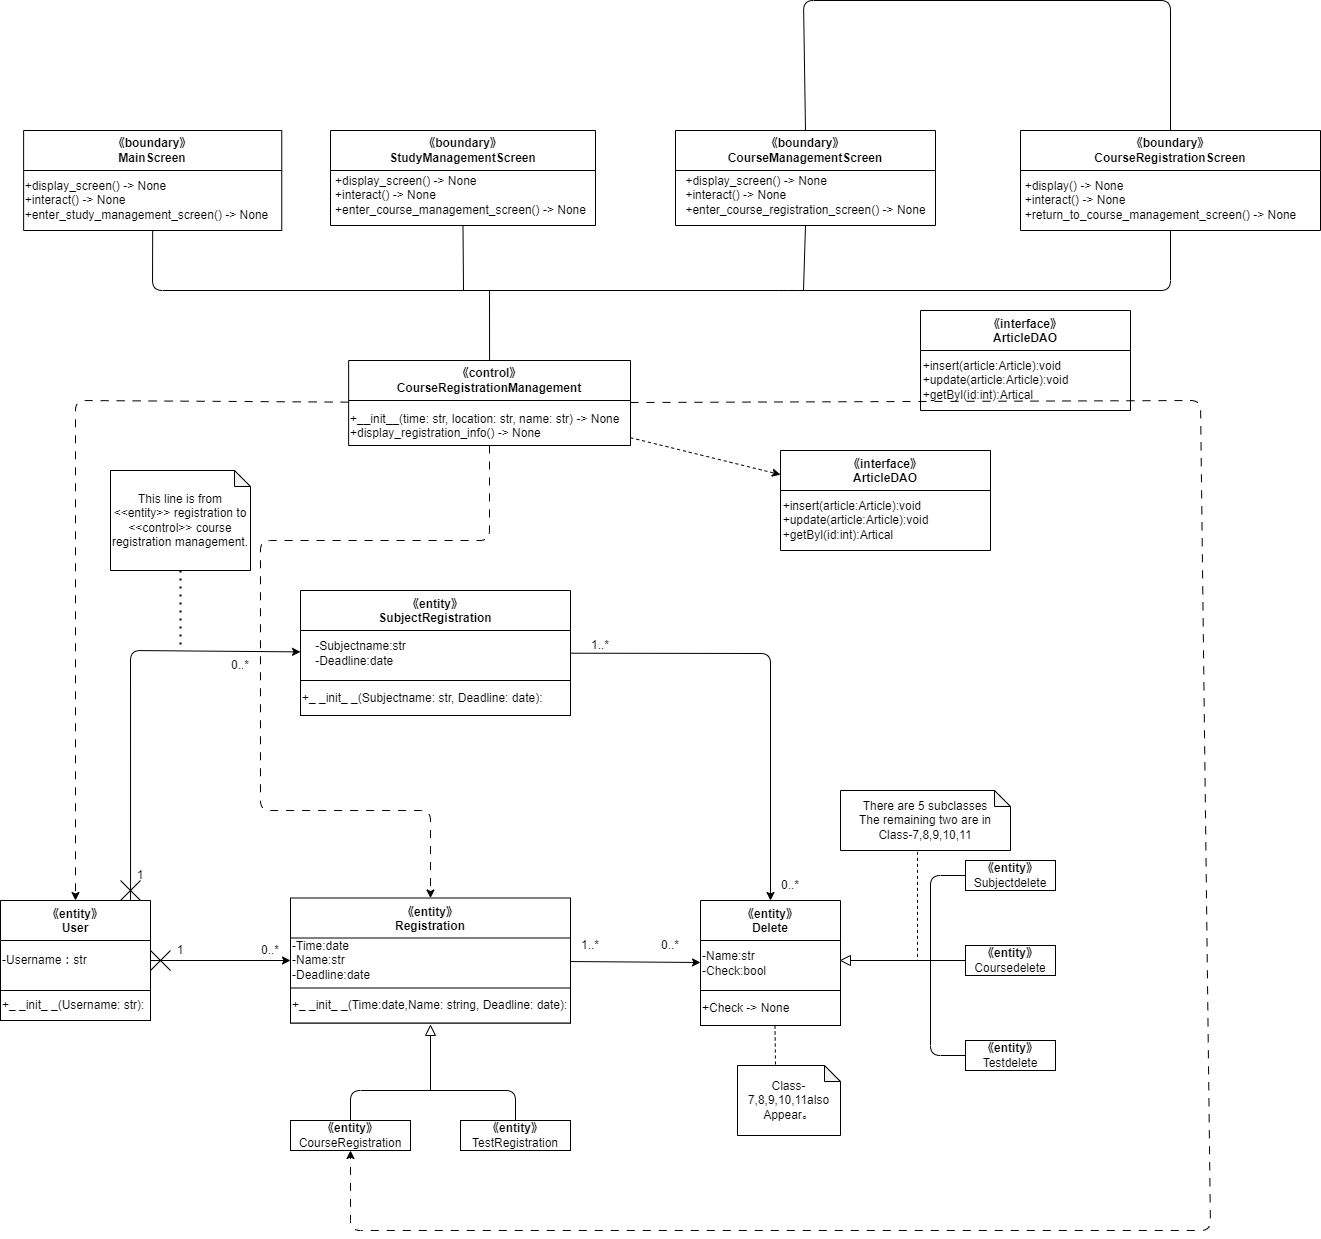

The diagram above was exported from draw.io. Its source (the exported page's mxGraphModel, read from the mxfile embedded in the PNG):
<mxGraphModel dx="576" dy="1649" grid="1" gridSize="10" guides="1" tooltips="1" connect="1" arrows="1" fold="1" page="1" pageScale="1" pageWidth="827" pageHeight="1169" math="0" shadow="0">
  <root>
    <mxCell id="0" />
    <mxCell id="1" parent="0" />
    <mxCell id="64" value="《entity》&#10;SubjectRegistration" style="swimlane;startSize=40;" parent="1" vertex="1">
      <mxGeometry x="320" y="460" width="270" height="125" as="geometry" />
    </mxCell>
    <mxCell id="65" value="-Subjectname:str&lt;br&gt;&lt;div style=&quot;text-align: left;&quot;&gt;&lt;span style=&quot;background-color: initial;&quot;&gt;-Deadline:date&lt;/span&gt;&lt;/div&gt;" style="text;html=1;align=center;verticalAlign=middle;resizable=0;points=[];autosize=1;strokeColor=none;fillColor=none;" parent="64" vertex="1">
      <mxGeometry x="5" y="42.5" width="110" height="40" as="geometry" />
    </mxCell>
    <mxCell id="66" value="+_ _init_ _(Subjectname: str, Deadline: date):" style="rounded=0;whiteSpace=wrap;html=1;align=left;" parent="64" vertex="1">
      <mxGeometry y="90" width="270" height="35" as="geometry" />
    </mxCell>
    <mxCell id="67" value="《entity》&#10;User" style="swimlane;startSize=40;" parent="1" vertex="1">
      <mxGeometry x="20" y="770" width="150" height="120" as="geometry">
        <mxRectangle x="25" y="210" width="90" height="30" as="alternateBounds" />
      </mxGeometry>
    </mxCell>
    <mxCell id="68" value="-Username：str" style="text;html=1;align=left;verticalAlign=middle;resizable=0;points=[];autosize=1;strokeColor=none;fillColor=none;" parent="67" vertex="1">
      <mxGeometry y="45" width="110" height="30" as="geometry" />
    </mxCell>
    <mxCell id="69" value="+_ _init_ _(Username: str):" style="rounded=0;whiteSpace=wrap;html=1;align=left;" parent="67" vertex="1">
      <mxGeometry y="90" width="150" height="30" as="geometry" />
    </mxCell>
    <mxCell id="70" value="《entity》&#10;Delete" style="swimlane;startSize=40;" parent="1" vertex="1">
      <mxGeometry x="720" y="770" width="140" height="125" as="geometry" />
    </mxCell>
    <mxCell id="71" value="-Name:str&lt;br&gt;&lt;div style=&quot;&quot;&gt;&lt;span style=&quot;background-color: initial;&quot;&gt;-Check:bool&lt;/span&gt;&lt;/div&gt;" style="text;html=1;align=left;verticalAlign=middle;resizable=0;points=[];autosize=1;strokeColor=none;fillColor=none;" parent="70" vertex="1">
      <mxGeometry y="42.5" width="90" height="40" as="geometry" />
    </mxCell>
    <mxCell id="72" value="+Check -&amp;gt; None" style="rounded=0;whiteSpace=wrap;html=1;align=left;" parent="70" vertex="1">
      <mxGeometry y="90" width="140" height="35" as="geometry" />
    </mxCell>
    <mxCell id="73" value="《entity》&#10;Registration" style="swimlane;startSize=40;" parent="1" vertex="1">
      <mxGeometry x="310" y="767.5" width="280" height="125" as="geometry" />
    </mxCell>
    <mxCell id="74" value="&lt;div style=&quot;&quot;&gt;&lt;span style=&quot;background-color: initial;&quot;&gt;-Time:date&lt;/span&gt;&lt;/div&gt;&lt;div style=&quot;&quot;&gt;&lt;span style=&quot;background-color: initial;&quot;&gt;-Name:str&lt;/span&gt;&lt;/div&gt;&lt;div style=&quot;&quot;&gt;&lt;span style=&quot;background-color: initial;&quot;&gt;-Deadline:date&lt;/span&gt;&lt;/div&gt;" style="text;html=1;align=left;verticalAlign=middle;resizable=0;points=[];autosize=1;strokeColor=none;fillColor=none;" parent="73" vertex="1">
      <mxGeometry y="32.5" width="100" height="60" as="geometry" />
    </mxCell>
    <mxCell id="75" value="+_ _init_ _(Time:date,Name: string, Deadline: date):" style="rounded=0;whiteSpace=wrap;html=1;align=left;" parent="73" vertex="1">
      <mxGeometry y="90" width="280" height="35" as="geometry" />
    </mxCell>
    <mxCell id="76" value="&lt;span style=&quot;font-weight: 700;&quot;&gt;《entity》&lt;/span&gt;&lt;br&gt;Subjectdelete" style="rounded=0;whiteSpace=wrap;html=1;" parent="1" vertex="1">
      <mxGeometry x="985" y="730" width="90" height="30" as="geometry" />
    </mxCell>
    <mxCell id="77" value="&lt;span style=&quot;font-weight: 700;&quot;&gt;《entity》&lt;/span&gt;&lt;br&gt;Coursedelete" style="rounded=0;whiteSpace=wrap;html=1;" parent="1" vertex="1">
      <mxGeometry x="985" y="815" width="90" height="30" as="geometry" />
    </mxCell>
    <mxCell id="78" value="&lt;span style=&quot;font-weight: 700;&quot;&gt;《entity》&lt;/span&gt;&lt;br&gt;Testdelete" style="rounded=0;whiteSpace=wrap;html=1;" parent="1" vertex="1">
      <mxGeometry x="985" y="910" width="90" height="30" as="geometry" />
    </mxCell>
    <mxCell id="79" value="" style="endArrow=none;html=1;entryX=0;entryY=0.5;entryDx=0;entryDy=0;exitX=0;exitY=0.5;exitDx=0;exitDy=0;" parent="1" source="78" target="76" edge="1">
      <mxGeometry width="50" height="50" relative="1" as="geometry">
        <mxPoint x="950" y="890" as="sourcePoint" />
        <mxPoint x="950" y="810" as="targetPoint" />
        <Array as="points">
          <mxPoint x="950" y="925" />
          <mxPoint x="950" y="745" />
        </Array>
      </mxGeometry>
    </mxCell>
    <mxCell id="80" value="" style="endArrow=none;html=1;entryX=0;entryY=0.5;entryDx=0;entryDy=0;exitX=0;exitY=0.5;exitDx=0;exitDy=0;" parent="1" source="81" target="77" edge="1">
      <mxGeometry width="50" height="50" relative="1" as="geometry">
        <mxPoint x="890" y="830" as="sourcePoint" />
        <mxPoint x="900" y="790" as="targetPoint" />
      </mxGeometry>
    </mxCell>
    <mxCell id="81" value="" style="triangle;whiteSpace=wrap;html=1;direction=west;" parent="1" vertex="1">
      <mxGeometry x="860" y="825" width="10" height="10" as="geometry" />
    </mxCell>
    <mxCell id="82" value="" style="endArrow=none;dashed=1;html=1;exitX=0.453;exitY=1.022;exitDx=0;exitDy=0;exitPerimeter=0;" parent="1" source="83" edge="1">
      <mxGeometry width="50" height="50" relative="1" as="geometry">
        <mxPoint x="937" y="760" as="sourcePoint" />
        <mxPoint x="937" y="830" as="targetPoint" />
      </mxGeometry>
    </mxCell>
    <mxCell id="83" value="&lt;div&gt;There are 5 subclasses&lt;/div&gt;&lt;div&gt;The remaining two are in Class-7,8,9,10,11&lt;/div&gt;" style="shape=note;whiteSpace=wrap;html=1;backgroundOutline=1;darkOpacity=0.05;size=16;" parent="1" vertex="1">
      <mxGeometry x="860" y="660" width="170" height="60" as="geometry" />
    </mxCell>
    <mxCell id="89" value="&lt;span style=&quot;font-weight: 700;&quot;&gt;《entity》&lt;/span&gt;&lt;br&gt;CourseRegistration" style="rounded=0;whiteSpace=wrap;html=1;" parent="1" vertex="1">
      <mxGeometry x="310" y="990" width="120" height="30" as="geometry" />
    </mxCell>
    <mxCell id="90" value="&lt;span style=&quot;font-weight: 700;&quot;&gt;《entity》&lt;/span&gt;&lt;br&gt;TestRegistration" style="rounded=0;whiteSpace=wrap;html=1;" parent="1" vertex="1">
      <mxGeometry x="480" y="990" width="110" height="30" as="geometry" />
    </mxCell>
    <mxCell id="91" value="" style="endArrow=none;html=1;exitX=0.5;exitY=0;exitDx=0;exitDy=0;entryX=0.5;entryY=0;entryDx=0;entryDy=0;" parent="1" source="89" target="90" edge="1">
      <mxGeometry width="50" height="50" relative="1" as="geometry">
        <mxPoint x="550" y="880" as="sourcePoint" />
        <mxPoint x="600" y="830" as="targetPoint" />
        <Array as="points">
          <mxPoint x="370" y="960" />
          <mxPoint x="535" y="960" />
        </Array>
      </mxGeometry>
    </mxCell>
    <mxCell id="92" value="" style="endArrow=none;html=1;" parent="1" target="93" edge="1">
      <mxGeometry width="50" height="50" relative="1" as="geometry">
        <mxPoint x="450" y="960" as="sourcePoint" />
        <mxPoint x="450" y="890" as="targetPoint" />
      </mxGeometry>
    </mxCell>
    <mxCell id="93" value="" style="triangle;whiteSpace=wrap;html=1;direction=north;" parent="1" vertex="1">
      <mxGeometry x="445" y="895" width="10" height="10" as="geometry" />
    </mxCell>
    <mxCell id="94" value="" style="endArrow=none;dashed=1;html=1;exitX=0.5;exitY=1;exitDx=0;exitDy=0;" parent="1" edge="1">
      <mxGeometry width="50" height="50" relative="1" as="geometry">
        <mxPoint x="794.5" y="895" as="sourcePoint" />
        <mxPoint x="795" y="935" as="targetPoint" />
      </mxGeometry>
    </mxCell>
    <mxCell id="95" value="&lt;div&gt;Class-7,8,9,10,11also&lt;/div&gt;&lt;span style=&quot;background-color: initial;&quot;&gt;Appear&lt;/span&gt;。" style="shape=note;whiteSpace=wrap;html=1;backgroundOutline=1;darkOpacity=0.05;size=16;" parent="1" vertex="1">
      <mxGeometry x="757" y="935" width="103" height="70" as="geometry" />
    </mxCell>
    <mxCell id="97" value="1" style="text;html=1;strokeColor=none;fillColor=none;align=center;verticalAlign=middle;whiteSpace=wrap;rounded=0;" parent="1" vertex="1">
      <mxGeometry x="170" y="805" width="60" height="30" as="geometry" />
    </mxCell>
    <mxCell id="98" value="0..*" style="text;html=1;strokeColor=none;fillColor=none;align=center;verticalAlign=middle;whiteSpace=wrap;rounded=0;" parent="1" vertex="1">
      <mxGeometry x="260" y="805" width="60" height="30" as="geometry" />
    </mxCell>
    <mxCell id="107" value="1..*" style="text;html=1;strokeColor=none;fillColor=none;align=center;verticalAlign=middle;whiteSpace=wrap;rounded=0;" parent="1" vertex="1">
      <mxGeometry x="580" y="800" width="60" height="30" as="geometry" />
    </mxCell>
    <mxCell id="108" value="0..*" style="text;html=1;strokeColor=none;fillColor=none;align=center;verticalAlign=middle;whiteSpace=wrap;rounded=0;" parent="1" vertex="1">
      <mxGeometry x="660" y="800" width="60" height="30" as="geometry" />
    </mxCell>
    <mxCell id="111" value="1..*" style="text;html=1;strokeColor=none;fillColor=none;align=center;verticalAlign=middle;whiteSpace=wrap;rounded=0;" parent="1" vertex="1">
      <mxGeometry x="590" y="500" width="60" height="30" as="geometry" />
    </mxCell>
    <mxCell id="112" value="0..*" style="text;html=1;strokeColor=none;fillColor=none;align=center;verticalAlign=middle;whiteSpace=wrap;rounded=0;" parent="1" vertex="1">
      <mxGeometry x="780" y="740" width="60" height="30" as="geometry" />
    </mxCell>
    <mxCell id="161" style="edgeStyle=none;html=1;dashed=1;" parent="1" source="114" target="158" edge="1">
      <mxGeometry relative="1" as="geometry" />
    </mxCell>
    <mxCell id="114" value="&lt;span style=&quot;&quot;&gt;《control》&lt;br&gt;CourseRegistrationManagement&lt;br&gt;&lt;/span&gt;" style="swimlane;whiteSpace=wrap;html=1;startSize=40;" parent="1" vertex="1">
      <mxGeometry x="368.13" y="230" width="281.87" height="85" as="geometry" />
    </mxCell>
    <mxCell id="117" value="+__init__(time: str, location: str, name: str) -&amp;gt; None &lt;br&gt;+display_registration_info() -&amp;gt; None" style="text;whiteSpace=wrap;html=1;" parent="114" vertex="1">
      <mxGeometry y="45" width="290" height="40" as="geometry" />
    </mxCell>
    <mxCell id="121" value="" style="endArrow=none;dashed=1;html=1;dashPattern=1 3;strokeWidth=2;exitX=0.5;exitY=1;exitDx=0;exitDy=0;exitPerimeter=0;" parent="1" source="122" edge="1">
      <mxGeometry width="50" height="50" relative="1" as="geometry">
        <mxPoint x="195" y="570" as="sourcePoint" />
        <mxPoint x="200" y="520" as="targetPoint" />
      </mxGeometry>
    </mxCell>
    <mxCell id="122" value="This line is from &amp;lt;&amp;lt;entity&amp;gt;&amp;gt; registration to &amp;lt;&amp;lt;control&amp;gt;&amp;gt; course registration management." style="shape=note;whiteSpace=wrap;html=1;backgroundOutline=1;darkOpacity=0.05;size=16;" parent="1" vertex="1">
      <mxGeometry x="130" y="340" width="140" height="100" as="geometry" />
    </mxCell>
    <mxCell id="124" value="《boundary》&lt;br&gt;MainScreen" style="swimlane;whiteSpace=wrap;html=1;startSize=40;" parent="1" vertex="1">
      <mxGeometry x="43.12" width="258.13" height="100" as="geometry" />
    </mxCell>
    <mxCell id="125" value="&lt;div style=&quot;text-align: left;&quot;&gt;+display_screen() -&amp;gt; None&amp;nbsp;&lt;/div&gt;&lt;div style=&quot;text-align: left;&quot;&gt;+interact() -&amp;gt; None&lt;/div&gt;&lt;div style=&quot;text-align: left;&quot;&gt;+enter_study_management_screen() -&amp;gt; None&lt;br&gt;&lt;/div&gt;" style="text;html=1;align=center;verticalAlign=middle;resizable=0;points=[];autosize=1;strokeColor=none;fillColor=none;" parent="124" vertex="1">
      <mxGeometry x="-11.869999999999994" y="40" width="270" height="60" as="geometry" />
    </mxCell>
    <mxCell id="126" value="《boundary》&lt;br&gt;StudyManagementScreen" style="swimlane;whiteSpace=wrap;html=1;startSize=40;" parent="1" vertex="1">
      <mxGeometry x="350" width="265" height="95" as="geometry" />
    </mxCell>
    <mxCell id="127" value="&lt;div style=&quot;text-align: left;&quot;&gt;+display_screen() -&amp;gt; None&amp;nbsp;&lt;/div&gt;&lt;div style=&quot;text-align: left;&quot;&gt;+interact() -&amp;gt; None&lt;/div&gt;&lt;div style=&quot;text-align: left;&quot;&gt;+enter_course_management_screen() -&amp;gt; None&lt;br&gt;&lt;/div&gt;" style="text;html=1;align=center;verticalAlign=middle;resizable=0;points=[];autosize=1;strokeColor=none;fillColor=none;" parent="126" vertex="1">
      <mxGeometry x="-5" y="35" width="270" height="60" as="geometry" />
    </mxCell>
    <mxCell id="128" value="《boundary》&lt;br&gt;CourseManagementScreen" style="swimlane;whiteSpace=wrap;html=1;startSize=40;" parent="1" vertex="1">
      <mxGeometry x="695" width="260" height="95" as="geometry" />
    </mxCell>
    <mxCell id="129" value="&lt;div style=&quot;text-align: left;&quot;&gt;+display_screen() -&amp;gt; None&amp;nbsp;&lt;/div&gt;&lt;div style=&quot;text-align: left;&quot;&gt;+interact() -&amp;gt; None&lt;/div&gt;&lt;div style=&quot;text-align: left;&quot;&gt;+enter_course_registration_screen() -&amp;gt; None&lt;br&gt;&lt;/div&gt;" style="text;html=1;align=center;verticalAlign=middle;resizable=0;points=[];autosize=1;strokeColor=none;fillColor=none;" parent="128" vertex="1">
      <mxGeometry y="35" width="260" height="60" as="geometry" />
    </mxCell>
    <mxCell id="130" value="《boundary》&lt;br&gt;CourseRegistrationScreen" style="swimlane;whiteSpace=wrap;html=1;startSize=40;" parent="1" vertex="1">
      <mxGeometry x="1040" width="300" height="100" as="geometry" />
    </mxCell>
    <mxCell id="131" value="&lt;div style=&quot;text-align: left;&quot;&gt;&lt;span style=&quot;background-color: initial;&quot;&gt;+display() -&amp;gt; None&lt;/span&gt;&lt;/div&gt;&lt;div style=&quot;text-align: left;&quot;&gt;&lt;span style=&quot;background-color: initial;&quot;&gt;+interact() -&amp;gt; None&lt;/span&gt;&lt;/div&gt;&lt;div style=&quot;text-align: left;&quot;&gt;&lt;span style=&quot;background-color: initial;&quot;&gt;+return_to_course_management_screen() -&amp;gt; None&lt;/span&gt;&lt;/div&gt;" style="text;html=1;align=center;verticalAlign=middle;resizable=0;points=[];autosize=1;strokeColor=none;fillColor=none;" parent="130" vertex="1">
      <mxGeometry x="-10" y="40" width="300" height="60" as="geometry" />
    </mxCell>
    <mxCell id="132" value="" style="endArrow=none;html=1;exitX=0.5;exitY=1;exitDx=0;exitDy=0;entryX=0.5;entryY=1;entryDx=0;entryDy=0;" parent="1" source="124" target="130" edge="1">
      <mxGeometry width="50" height="50" relative="1" as="geometry">
        <mxPoint x="218.88" y="30" as="sourcePoint" />
        <mxPoint x="768.88" y="40" as="targetPoint" />
        <Array as="points">
          <mxPoint x="172" y="160" />
          <mxPoint x="808.38" y="160" />
          <mxPoint x="1190" y="160" />
        </Array>
      </mxGeometry>
    </mxCell>
    <mxCell id="133" value="" style="endArrow=none;html=1;entryX=0.5;entryY=1;entryDx=0;entryDy=0;" parent="1" target="128" edge="1">
      <mxGeometry width="50" height="50" relative="1" as="geometry">
        <mxPoint x="823" y="160" as="sourcePoint" />
        <mxPoint x="438.88" y="110" as="targetPoint" />
      </mxGeometry>
    </mxCell>
    <mxCell id="134" value="" style="endArrow=none;html=1;entryX=0.5;entryY=1;entryDx=0;entryDy=0;" parent="1" target="126" edge="1">
      <mxGeometry width="50" height="50" relative="1" as="geometry">
        <mxPoint x="483" y="160" as="sourcePoint" />
        <mxPoint x="438.88" y="120" as="targetPoint" />
      </mxGeometry>
    </mxCell>
    <mxCell id="135" value="" style="endArrow=none;html=1;entryX=0.5;entryY=0;entryDx=0;entryDy=0;exitX=0.5;exitY=0;exitDx=0;exitDy=0;" parent="1" source="128" target="130" edge="1">
      <mxGeometry width="50" height="50" relative="1" as="geometry">
        <mxPoint x="578.88" y="-80" as="sourcePoint" />
        <mxPoint x="868.88" y="230" as="targetPoint" />
        <Array as="points">
          <mxPoint x="823" y="-130" />
          <mxPoint x="1190" y="-130" />
        </Array>
      </mxGeometry>
    </mxCell>
    <mxCell id="136" value="" style="endArrow=none;html=1;exitX=0.5;exitY=0;exitDx=0;exitDy=0;" parent="1" source="114" edge="1">
      <mxGeometry width="50" height="50" relative="1" as="geometry">
        <mxPoint x="480" y="230" as="sourcePoint" />
        <mxPoint x="509" y="160" as="targetPoint" />
      </mxGeometry>
    </mxCell>
    <mxCell id="139" value="" style="group" parent="1" vertex="1" connectable="0">
      <mxGeometry x="170" y="820" width="20" height="20" as="geometry" />
    </mxCell>
    <mxCell id="137" value="" style="endArrow=none;html=1;" parent="139" edge="1">
      <mxGeometry width="50" height="50" relative="1" as="geometry">
        <mxPoint as="sourcePoint" />
        <mxPoint x="20" y="20" as="targetPoint" />
      </mxGeometry>
    </mxCell>
    <mxCell id="138" value="" style="endArrow=none;html=1;" parent="139" edge="1">
      <mxGeometry width="50" height="50" relative="1" as="geometry">
        <mxPoint y="20" as="sourcePoint" />
        <mxPoint x="20" as="targetPoint" />
      </mxGeometry>
    </mxCell>
    <mxCell id="143" value="" style="endArrow=classic;html=1;" parent="1" source="67" target="73" edge="1">
      <mxGeometry width="50" height="50" relative="1" as="geometry">
        <mxPoint x="240" y="940" as="sourcePoint" />
        <mxPoint x="290" y="890" as="targetPoint" />
      </mxGeometry>
    </mxCell>
    <mxCell id="144" value="" style="endArrow=classic;html=1;exitX=0.867;exitY=0;exitDx=0;exitDy=0;exitPerimeter=0;" parent="1" source="67" target="64" edge="1">
      <mxGeometry width="50" height="50" relative="1" as="geometry">
        <mxPoint x="170" y="680" as="sourcePoint" />
        <mxPoint x="220" y="630" as="targetPoint" />
        <Array as="points">
          <mxPoint x="150" y="520" />
        </Array>
      </mxGeometry>
    </mxCell>
    <mxCell id="145" value="1" style="text;html=1;strokeColor=none;fillColor=none;align=center;verticalAlign=middle;whiteSpace=wrap;rounded=0;" parent="1" vertex="1">
      <mxGeometry x="130" y="730" width="60" height="30" as="geometry" />
    </mxCell>
    <mxCell id="146" value="0..*" style="text;html=1;strokeColor=none;fillColor=none;align=center;verticalAlign=middle;whiteSpace=wrap;rounded=0;" parent="1" vertex="1">
      <mxGeometry x="230" y="520" width="60" height="30" as="geometry" />
    </mxCell>
    <mxCell id="149" value="" style="endArrow=classic;html=1;" parent="1" source="73" target="70" edge="1">
      <mxGeometry width="50" height="50" relative="1" as="geometry">
        <mxPoint x="560" y="840" as="sourcePoint" />
        <mxPoint x="650" y="890" as="targetPoint" />
      </mxGeometry>
    </mxCell>
    <mxCell id="150" value="" style="endArrow=classic;html=1;" parent="1" source="64" target="70" edge="1">
      <mxGeometry width="50" height="50" relative="1" as="geometry">
        <mxPoint x="660" y="680" as="sourcePoint" />
        <mxPoint x="710" y="630" as="targetPoint" />
        <Array as="points">
          <mxPoint x="790" y="523" />
        </Array>
      </mxGeometry>
    </mxCell>
    <mxCell id="152" value="" style="endArrow=classic;html=1;dashed=1;dashPattern=8 8;" parent="1" source="114" target="67" edge="1">
      <mxGeometry width="50" height="50" relative="1" as="geometry">
        <mxPoint x="90" y="590" as="sourcePoint" />
        <mxPoint x="140" y="540" as="targetPoint" />
        <Array as="points">
          <mxPoint x="95" y="270" />
        </Array>
      </mxGeometry>
    </mxCell>
    <mxCell id="153" value="" style="endArrow=classic;html=1;dashed=1;dashPattern=8 8;" parent="1" source="114" target="73" edge="1">
      <mxGeometry width="50" height="50" relative="1" as="geometry">
        <mxPoint x="420" y="430" as="sourcePoint" />
        <mxPoint x="470" y="380" as="targetPoint" />
        <Array as="points">
          <mxPoint x="509" y="410" />
          <mxPoint x="280" y="410" />
          <mxPoint x="280" y="680" />
          <mxPoint x="450" y="680" />
        </Array>
      </mxGeometry>
    </mxCell>
    <mxCell id="154" value="" style="endArrow=classic;html=1;dashed=1;dashPattern=8 8;" parent="1" source="114" target="89" edge="1">
      <mxGeometry width="50" height="50" relative="1" as="geometry">
        <mxPoint x="860" y="490" as="sourcePoint" />
        <mxPoint x="240" y="1040" as="targetPoint" />
        <Array as="points">
          <mxPoint x="1220" y="270" />
          <mxPoint x="1230" y="1100" />
          <mxPoint x="370" y="1100" />
        </Array>
      </mxGeometry>
    </mxCell>
    <mxCell id="155" value="" style="group" parent="1" vertex="1" connectable="0">
      <mxGeometry x="140" y="750" width="20" height="20" as="geometry" />
    </mxCell>
    <mxCell id="156" value="" style="endArrow=none;html=1;" parent="155" edge="1">
      <mxGeometry width="50" height="50" relative="1" as="geometry">
        <mxPoint as="sourcePoint" />
        <mxPoint x="20" y="20" as="targetPoint" />
      </mxGeometry>
    </mxCell>
    <mxCell id="157" value="" style="endArrow=none;html=1;" parent="155" edge="1">
      <mxGeometry width="50" height="50" relative="1" as="geometry">
        <mxPoint y="20" as="sourcePoint" />
        <mxPoint x="20" as="targetPoint" />
      </mxGeometry>
    </mxCell>
    <mxCell id="158" value="《interface》&#10;ArticleDAO" style="swimlane;startSize=40;" parent="1" vertex="1">
      <mxGeometry x="800" y="320" width="210" height="100" as="geometry" />
    </mxCell>
    <mxCell id="159" value="&lt;div style=&quot;text-align: left;&quot;&gt;&lt;span style=&quot;background-color: initial;&quot;&gt;+insert(article:Article):void&lt;/span&gt;&lt;/div&gt;&lt;div style=&quot;text-align: left;&quot;&gt;&lt;span style=&quot;background-color: initial;&quot;&gt;+update(article:Article):void&lt;/span&gt;&lt;/div&gt;&lt;div style=&quot;text-align: left;&quot;&gt;&lt;span style=&quot;background-color: initial;&quot;&gt;+getByl(id:int):Artical&lt;/span&gt;&lt;/div&gt;" style="text;html=1;align=center;verticalAlign=middle;resizable=0;points=[];autosize=1;strokeColor=none;fillColor=none;" parent="158" vertex="1">
      <mxGeometry x="-10" y="40" width="170" height="60" as="geometry" />
    </mxCell>
    <mxCell id="167" value="《interface》&#10;ArticleDAO" style="swimlane;startSize=40;" parent="1" vertex="1">
      <mxGeometry x="940" y="180" width="210" height="100" as="geometry" />
    </mxCell>
    <mxCell id="168" value="&lt;div style=&quot;text-align: left;&quot;&gt;&lt;span style=&quot;background-color: initial;&quot;&gt;+insert(article:Article):void&lt;/span&gt;&lt;/div&gt;&lt;div style=&quot;text-align: left;&quot;&gt;&lt;span style=&quot;background-color: initial;&quot;&gt;+update(article:Article):void&lt;/span&gt;&lt;/div&gt;&lt;div style=&quot;text-align: left;&quot;&gt;&lt;span style=&quot;background-color: initial;&quot;&gt;+getByl(id:int):Artical&lt;/span&gt;&lt;/div&gt;" style="text;html=1;align=center;verticalAlign=middle;resizable=0;points=[];autosize=1;strokeColor=none;fillColor=none;" parent="167" vertex="1">
      <mxGeometry x="-10" y="40" width="170" height="60" as="geometry" />
    </mxCell>
  </root>
</mxGraphModel>